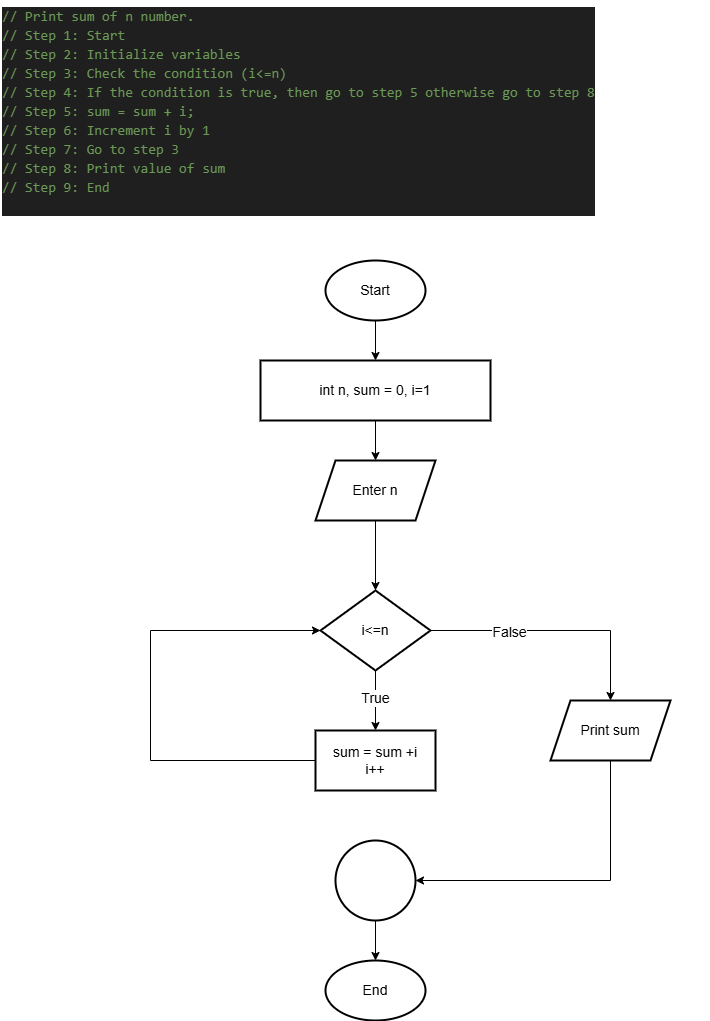

The diagram above was exported from draw.io. Its source (the exported page's mxGraphModel, read from the mxfile embedded in the PNG):
<mxGraphModel dx="1044" dy="562" grid="1" gridSize="10" guides="1" tooltips="1" connect="1" arrows="1" fold="1" page="1" pageScale="1" pageWidth="850" pageHeight="1100" math="0" shadow="0">
  <root>
    <mxCell id="0" />
    <mxCell id="1" parent="0" />
    <mxCell id="Rs3--y09c0La7-f21rfp-3" value="&lt;div style=&quot;color: rgb(204, 204, 204); background-color: rgb(31, 31, 31); font-family: Consolas, &amp;quot;Courier New&amp;quot;, monospace; font-weight: normal; line-height: 19px; white-space: pre;&quot;&gt;&lt;div&gt;&lt;span style=&quot;color: #6a9955;&quot;&gt;// Print sum of n number.&lt;/span&gt;&lt;/div&gt;&lt;div&gt;&lt;span style=&quot;color: #6a9955;&quot;&gt;// Step 1: Start&lt;/span&gt;&lt;/div&gt;&lt;div&gt;&lt;span style=&quot;color: #6a9955;&quot;&gt;// Step 2: Initialize variables&lt;/span&gt;&lt;/div&gt;&lt;div&gt;&lt;span style=&quot;color: #6a9955;&quot;&gt;// Step 3: Check the condition (i&amp;lt;=n)&lt;/span&gt;&lt;/div&gt;&lt;div&gt;&lt;span style=&quot;color: #6a9955;&quot;&gt;// Step 4: If the condition is true, then go to step 5 otherwise go to step 8&lt;/span&gt;&lt;/div&gt;&lt;div&gt;&lt;span style=&quot;color: #6a9955;&quot;&gt;// Step 5: sum = sum + i;&lt;/span&gt;&lt;/div&gt;&lt;div&gt;&lt;span style=&quot;color: #6a9955;&quot;&gt;// Step 6: Increment i by 1&lt;/span&gt;&lt;/div&gt;&lt;div&gt;&lt;span style=&quot;color: #6a9955;&quot;&gt;// Step 7: Go to step 3&lt;/span&gt;&lt;/div&gt;&lt;div&gt;&lt;span style=&quot;color: #6a9955;&quot;&gt;// Step 8: Print value of sum&lt;/span&gt;&lt;/div&gt;&lt;div&gt;&lt;span style=&quot;color: #6a9955;&quot;&gt;// Step 9: End&lt;/span&gt;&lt;/div&gt;&lt;br&gt;&lt;/div&gt;" style="text;whiteSpace=wrap;html=1;fontSize=14;" vertex="1" parent="1">
      <mxGeometry x="50" y="30" width="710" height="230" as="geometry" />
    </mxCell>
    <mxCell id="Rs3--y09c0La7-f21rfp-7" value="" style="edgeStyle=orthogonalEdgeStyle;rounded=0;orthogonalLoop=1;jettySize=auto;html=1;fontSize=14;" edge="1" parent="1" source="Rs3--y09c0La7-f21rfp-4" target="Rs3--y09c0La7-f21rfp-6">
      <mxGeometry relative="1" as="geometry" />
    </mxCell>
    <mxCell id="Rs3--y09c0La7-f21rfp-4" value="Start" style="strokeWidth=2;html=1;shape=mxgraph.flowchart.start_1;whiteSpace=wrap;fontSize=14;" vertex="1" parent="1">
      <mxGeometry x="375" y="290" width="100" height="60" as="geometry" />
    </mxCell>
    <mxCell id="Rs3--y09c0La7-f21rfp-5" value="End" style="strokeWidth=2;html=1;shape=mxgraph.flowchart.start_1;whiteSpace=wrap;fontSize=14;" vertex="1" parent="1">
      <mxGeometry x="375" y="990" width="100" height="60" as="geometry" />
    </mxCell>
    <mxCell id="Rs3--y09c0La7-f21rfp-9" value="" style="edgeStyle=orthogonalEdgeStyle;rounded=0;orthogonalLoop=1;jettySize=auto;html=1;fontSize=14;" edge="1" parent="1" source="Rs3--y09c0La7-f21rfp-6" target="Rs3--y09c0La7-f21rfp-8">
      <mxGeometry relative="1" as="geometry" />
    </mxCell>
    <mxCell id="Rs3--y09c0La7-f21rfp-6" value="int n, sum = 0, i=1" style="whiteSpace=wrap;html=1;strokeWidth=2;fontSize=14;" vertex="1" parent="1">
      <mxGeometry x="310" y="390" width="230" height="60" as="geometry" />
    </mxCell>
    <mxCell id="Rs3--y09c0La7-f21rfp-11" value="" style="edgeStyle=orthogonalEdgeStyle;rounded=0;orthogonalLoop=1;jettySize=auto;html=1;fontSize=14;" edge="1" parent="1" source="Rs3--y09c0La7-f21rfp-8" target="Rs3--y09c0La7-f21rfp-10">
      <mxGeometry relative="1" as="geometry" />
    </mxCell>
    <mxCell id="Rs3--y09c0La7-f21rfp-8" value="Enter n" style="shape=parallelogram;perimeter=parallelogramPerimeter;whiteSpace=wrap;html=1;fixedSize=1;strokeWidth=2;fontSize=14;" vertex="1" parent="1">
      <mxGeometry x="365" y="490" width="120" height="60" as="geometry" />
    </mxCell>
    <mxCell id="Rs3--y09c0La7-f21rfp-13" value="" style="edgeStyle=orthogonalEdgeStyle;rounded=0;orthogonalLoop=1;jettySize=auto;html=1;fontSize=14;" edge="1" parent="1" source="Rs3--y09c0La7-f21rfp-10" target="Rs3--y09c0La7-f21rfp-12">
      <mxGeometry relative="1" as="geometry" />
    </mxCell>
    <mxCell id="Rs3--y09c0La7-f21rfp-22" value="True" style="edgeLabel;html=1;align=center;verticalAlign=middle;resizable=0;points=[];fontSize=14;" vertex="1" connectable="0" parent="Rs3--y09c0La7-f21rfp-13">
      <mxGeometry x="-0.0867" y="-1" relative="1" as="geometry">
        <mxPoint as="offset" />
      </mxGeometry>
    </mxCell>
    <mxCell id="Rs3--y09c0La7-f21rfp-15" value="" style="edgeStyle=orthogonalEdgeStyle;rounded=0;orthogonalLoop=1;jettySize=auto;html=1;fontSize=14;" edge="1" parent="1" source="Rs3--y09c0La7-f21rfp-10" target="Rs3--y09c0La7-f21rfp-14">
      <mxGeometry relative="1" as="geometry" />
    </mxCell>
    <mxCell id="Rs3--y09c0La7-f21rfp-23" value="False" style="edgeLabel;html=1;align=center;verticalAlign=middle;resizable=0;points=[];fontSize=14;" vertex="1" connectable="0" parent="Rs3--y09c0La7-f21rfp-15">
      <mxGeometry x="-0.3744" y="-1" relative="1" as="geometry">
        <mxPoint as="offset" />
      </mxGeometry>
    </mxCell>
    <mxCell id="Rs3--y09c0La7-f21rfp-10" value="i&amp;lt;=n" style="rhombus;whiteSpace=wrap;html=1;strokeWidth=2;fontSize=14;" vertex="1" parent="1">
      <mxGeometry x="370" y="620" width="110" height="80" as="geometry" />
    </mxCell>
    <mxCell id="Rs3--y09c0La7-f21rfp-12" value="sum = sum +i&lt;div&gt;i++&lt;/div&gt;" style="whiteSpace=wrap;html=1;strokeWidth=2;fontSize=14;" vertex="1" parent="1">
      <mxGeometry x="365" y="760" width="120" height="60" as="geometry" />
    </mxCell>
    <mxCell id="Rs3--y09c0La7-f21rfp-18" value="" style="edgeStyle=orthogonalEdgeStyle;rounded=0;orthogonalLoop=1;jettySize=auto;html=1;fontSize=14;" edge="1" parent="1" source="Rs3--y09c0La7-f21rfp-14" target="Rs3--y09c0La7-f21rfp-17">
      <mxGeometry relative="1" as="geometry">
        <Array as="points">
          <mxPoint x="660" y="910" />
        </Array>
      </mxGeometry>
    </mxCell>
    <mxCell id="Rs3--y09c0La7-f21rfp-14" value="Print sum" style="shape=parallelogram;perimeter=parallelogramPerimeter;whiteSpace=wrap;html=1;fixedSize=1;strokeWidth=2;fontSize=14;" vertex="1" parent="1">
      <mxGeometry x="600" y="730" width="120" height="60" as="geometry" />
    </mxCell>
    <mxCell id="Rs3--y09c0La7-f21rfp-20" value="" style="edgeStyle=orthogonalEdgeStyle;rounded=0;orthogonalLoop=1;jettySize=auto;html=1;entryX=0;entryY=0.5;entryDx=0;entryDy=0;exitX=0;exitY=0.5;exitDx=0;exitDy=0;fontSize=14;" edge="1" parent="1" source="Rs3--y09c0La7-f21rfp-12" target="Rs3--y09c0La7-f21rfp-10">
      <mxGeometry relative="1" as="geometry">
        <mxPoint x="360" y="760" as="sourcePoint" />
        <mxPoint x="180" y="917" as="targetPoint" />
        <Array as="points">
          <mxPoint x="200" y="790" />
          <mxPoint x="200" y="660" />
        </Array>
      </mxGeometry>
    </mxCell>
    <mxCell id="Rs3--y09c0La7-f21rfp-21" value="" style="edgeStyle=orthogonalEdgeStyle;rounded=0;orthogonalLoop=1;jettySize=auto;html=1;fontSize=14;" edge="1" parent="1" source="Rs3--y09c0La7-f21rfp-17" target="Rs3--y09c0La7-f21rfp-5">
      <mxGeometry relative="1" as="geometry" />
    </mxCell>
    <mxCell id="Rs3--y09c0La7-f21rfp-17" value="" style="ellipse;whiteSpace=wrap;html=1;strokeWidth=2;fontSize=14;" vertex="1" parent="1">
      <mxGeometry x="385" y="870" width="80" height="80" as="geometry" />
    </mxCell>
  </root>
</mxGraphModel>